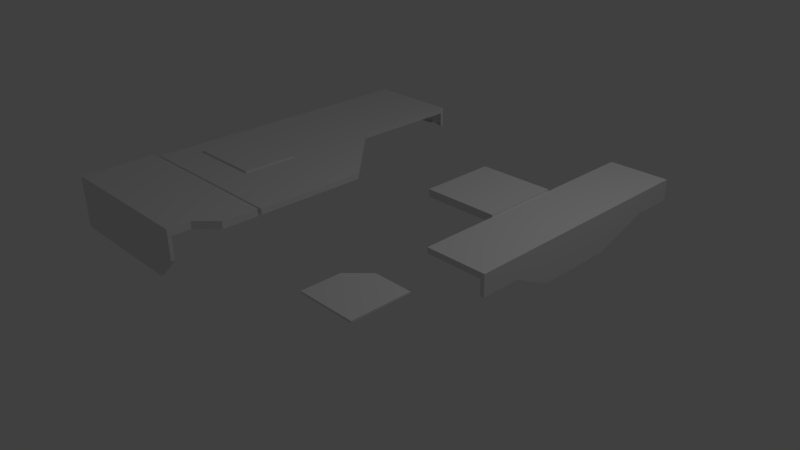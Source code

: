 # Source: PNL_F_5x5_4.blend  (saved by Blender 2.69.0; exported with 4.5.12 LTS)
import bpy
from mathutils import Matrix  # noqa: F401  (used for matrix-valued properties, if any)

bpy.ops.wm.read_factory_settings(use_empty=True)
scene = bpy.context.scene
scene.name = 'Scene'

# ---- collections
col_collection_1 = bpy.data.collections.new('Collection 1'); scene.collection.children.link(col_collection_1)

# ---- materials (node trees are filled in below, after node groups)
mat_material = bpy.data.materials.new('Material')
mat_material.alpha_threshold = 0.0
mat_material.use_transparent_shadow = False
mat_material.roughness = 0.5
mat_material.line_color = (0.0, 0.0, 0.0, 1.0)

# ---- material node trees

# ---- world
world_world = bpy.data.worlds.new('World'); scene.world = world_world
world_world.color = (0.05088, 0.05088, 0.05088)
world_world.use_sun_shadow = False
world_world.sun_shadow_jitter_overblur = 0.0
world_world.cycles.sampling_method = 'MANUAL'
world_world.cycles.sample_map_resolution = 256

# ---- cameras
cam_camera = bpy.data.cameras.new('Camera')
cam_camera.clip_end = 100.0
cam_camera.lens = 35.0
cam_camera.sensor_width = 32.0
cam_camera.sensor_height = 18.0
cam_camera.ortho_scale = 7.314
cam_camera.dof.focus_distance = 0.0
cam_camera.dof.aperture_fstop = 128.0

# ---- lights
light_lamp = bpy.data.lights.new('Lamp', 'POINT')
light_lamp.transmission_factor = 0.0
light_lamp.cutoff_distance = 30.0
light_lamp.energy = 100.0
light_lamp.shadow_buffer_clip_start = 1.001
light_lamp.shadow_soft_size = 0.1
light_lamp.shadow_maximum_resolution = 0.006
light_lamp.use_absolute_resolution = True
light_lamp.cycles.use_multiple_importance_sampling = False

# ---- meshes
me_cube = bpy.data.meshes.new('Cube')
me_cube.from_pydata([(-0.5, -2.5, 0.975), (-2.575, -2.5, 0.375), (-2.5, -2.5, 1.075), (-0.5, -2.5, 1.075), (-0.5, -2.5, 0.675), (-2.5, -2.5, 0.375), (-0.25, -1.525, 0.975), (-2.5, -1.525, 1.075), (-2.5, -1.525, 0.975), (-0.25, -1.525, 1.075), (-2.5, -2.55, 0.975), (-0.5, -2.55, 0.975), (-2.5, -2.55, 1.075), (-0.5, -2.55, 1.075), (-2.575, -2.5, 1.075), (-2.575, -2.5, 0.975), (-2.575, -1.525, 0.975), (-2.575, -1.525, 1.075), (-2.575, -2.55, 1.075), (-2.575, -2.55, 0.975), (-2.5, -2.55, 0.375), (-0.5, -2.55, 0.675), (-2.5, -1.525, 0.375), (-2.575, -1.525, 0.375), (-2.575, -2.55, 0.375), (-0.8, -2.55, 1.075), (-0.8, -2.5, 1.075), (-0.8, -2.55, 0.975), (-0.8, -1.525, 0.975), (-0.8, -1.525, 1.075), (-0.8, -2.55, 0.375), (-0.8, -2.5, 0.375), (1.75, -0.775, 0.975), (1.75, 2.5, 0.975), (1.75, 2.5, 1.05), (1.75, -0.775, 1.05), (2.5, -0.775, 1.05), (2.5, 2.5, 1.05), (1.75, 0.25, 0.975), (2.5, 0.25, 1.05), (2.5, 1.25, 1.05), (1.75, 1.25, 0.975), (1.75, 1.25, 1.05), (1.75, -0.25, 0.975), (1.75, -0.25, 1.05), (2.5, -0.25, 1.05), (2.5, 2.0, 1.05), (1.75, 2.0, 0.975), (1.75, 2.0, 1.05), (2.55, 2.0, 0.975), (2.55, 2.5, 0.975), (2.55, 2.0, 1.05), (2.55, 2.5, 1.05), (2.55, -0.775, 1.05), (2.55, -0.775, 0.975), (2.55, -0.25, 0.975), (2.55, 0.25, 0.975), (2.55, -0.25, 1.05), (2.55, 0.25, 1.05), (2.55, 1.25, 0.975), (2.55, 1.25, 1.05), (2.5, 2.55, 0.975), (1.75, 2.55, 0.975), (2.5, 2.55, 1.05), (1.75, 2.55, 1.05), (2.55, 2.55, 1.05), (2.55, 2.55, 0.975), (2.5, 2.0, 0.775), (2.5, 2.5, 0.775), (1.75, 2.5, 0.775), (2.5, -0.25, 0.775), (2.5, 0.25, 0.525), (2.55, 2.0, 0.775), (2.5, 1.25, 0.525), (2.55, 1.25, 0.525), (2.5, -0.775, 0.775), (2.55, 2.5, 0.775), (2.55, -0.25, 0.775), (2.55, 0.25, 0.525), (2.55, -0.775, 0.775), (2.5, 2.55, 0.775), (1.75, 2.55, 0.775), (2.55, 2.55, 0.775), (-0.25, -2.0, 0.975), (-2.575, -2.0, 0.375), (-2.5, -2.0, 0.375), (-0.25, -2.0, 1.075), (-2.5, -2.0, 1.075), (-2.575, -2.0, 0.975), (-2.575, -2.0, 1.075), (-0.8, -2.0, 1.075), (-2.575, -2.25, 0.375), (-2.5, -2.25, 0.375), (-2.5, -2.25, 1.075), (-2.575, -2.25, 0.975), (-2.575, -2.25, 1.075), (-0.5, -2.25, 0.975), (-0.5, -2.25, 1.075), (-0.8, -2.25, 1.075), (0.75, 0.25, 0.975), (0.75, 1.25, 0.975), (0.75, 1.25, 1.075), (0.75, 0.25, 1.075), (1.75, 0.25, 1.075), (1.75, 1.25, 1.075), (2.5, -0.775, 0.975), (-2.25, -0.25, 1.05), (-1.25, -0.25, 1.05), (-2.25, -1.0, 1.05), (-1.25, -1.0, 1.05), (-1.25, -1.0, 1.075), (-1.25, -0.25, 1.075), (-2.25, -0.25, 1.075), (-2.25, -1.0, 1.075), (2.25, -1.5, 1.0), (1.5, -2.25, 1.0), (2.25, -2.25, 1.0), (2.25, -2.25, 1.025), (2.25, -1.5, 1.025), (1.5, -2.25, 1.025), (2.25, -1.75, 1.0), (1.5, -1.75, 1.0), (2.25, -1.75, 1.025), (1.5, -1.75, 1.025), (1.75, -1.5, 1.0), (1.75, -2.25, 1.0), (1.75, -1.5, 1.025), (1.75, -2.25, 1.025), (1.75, -1.75, 1.025), (1.75, 0.25, 1.05), (0.75, 1.25, 1.05), (0.75, 0.25, 1.05), (-0.25, -1.475, 0.975), (-0.25, 0.0, 0.975), (-2.5, 0.0, 0.475), (-2.5, -1.475, 0.475), (-1.25, 1.0, 0.975), (-2.5, 1.0, 0.775), (-1.25, 2.5, 0.775), (-2.5, 2.5, 0.775), (-1.25, 2.55, 0.775), (-2.5, 2.55, 0.775), (-2.55, 0.0, 0.475), (-2.55, -1.475, 0.475), (-2.55, 1.0, 0.775), (-2.55, 2.5, 0.775), (-2.55, 2.55, 0.775), (-0.25, -1.475, 1.05), (-0.25, 0.0, 1.05), (-2.5, 0.0, 1.05), (-2.5, -1.475, 1.05), (-1.25, 1.0, 1.05), (-2.5, 1.0, 1.05), (-1.25, 2.5, 1.05), (-2.5, 2.5, 1.05), (-1.25, 2.55, 1.05), (-2.5, 2.55, 1.05), (-2.55, 0.0, 1.05), (-2.55, -1.475, 1.05), (-2.55, 1.0, 1.05), (-2.55, 2.5, 1.05), (-2.55, 2.55, 1.05), (-2.55, -1.475, 0.975), (-2.5, -1.475, 0.975), (-2.5, 2.55, 0.975), (-2.55, 2.55, 0.975), (-2.55, 2.5, 0.975), (-2.55, 1.0, 0.975), (-2.55, 0.0, 0.975), (-1.25, 2.5, 0.975), (-1.25, 2.55, 0.975)], [], [(12, 2, 14, 18), (27, 11, 13, 25), (28, 29, 9, 6), (90, 86, 9, 29), (83, 6, 9, 86), (19, 15, 1, 24), (0, 3, 13, 11), (26, 2, 12, 25), (10, 19, 24, 20), (14, 15, 19, 18), (94, 15, 14, 95), (10, 12, 18, 19), (7, 8, 16, 17), (87, 7, 17, 89), (16, 8, 22, 23), (88, 16, 23, 84), (92, 5, 1, 91), (31, 4, 21, 30), (5, 20, 24, 1), (0, 11, 21, 4), (27, 10, 20, 30), (11, 27, 30, 21), (5, 31, 30, 20), (3, 26, 25, 13), (87, 90, 29, 7), (8, 7, 29, 28), (10, 27, 25, 12), (48, 46, 37, 34), (40, 39, 58, 60), (43, 32, 35, 44), (45, 36, 53, 57), (47, 41, 42, 48), (35, 36, 45, 44), (66, 50, 76, 82), (33, 47, 48, 34), (46, 40, 60, 51), (42, 40, 46, 48), (49, 50, 52, 51), (55, 56, 58, 57), (56, 59, 60, 58), (54, 55, 57, 53), (59, 49, 51, 60), (55, 54, 79, 77), (39, 45, 57, 58), (37, 52, 65, 63), (37, 46, 51, 52), (33, 62, 81, 69), (61, 62, 64, 63), (61, 63, 65, 66), (52, 50, 66, 65), (33, 34, 64, 62), (34, 37, 63, 64), (54, 105, 75, 79), (76, 68, 80, 82), (75, 70, 77, 79), (73, 67, 72, 74), (71, 73, 74, 78), (70, 71, 78, 77), (67, 68, 76, 72), (68, 69, 81, 80), (36, 105, 54, 53), (56, 55, 77, 78), (49, 59, 74, 72), (62, 61, 80, 81), (50, 49, 72, 76), (32, 105, 36, 35), (59, 56, 78, 74), (61, 66, 82, 80), (93, 98, 90, 87), (22, 85, 84, 23), (94, 88, 84, 91), (93, 87, 89, 95), (16, 88, 89, 17), (96, 83, 86, 97), (98, 97, 86, 90), (26, 3, 97, 98), (0, 96, 97, 3), (2, 93, 95, 14), (15, 94, 91, 1), (2, 26, 98, 93), (85, 92, 91, 84), (88, 94, 95, 89), (102, 103, 104, 101), (130, 131, 102, 101), (131, 129, 103, 102), (113, 110, 111, 112), (107, 111, 110, 109), (108, 109, 110, 113), (106, 108, 113, 112), (107, 106, 112, 111), (128, 122, 118, 126), (120, 122, 117, 116), (125, 116, 117, 127), (121, 115, 119, 123), (126, 124, 121, 123), (114, 118, 122, 120), (127, 117, 122, 128), (119, 127, 128, 123), (114, 124, 126, 118), (115, 125, 127, 119), (123, 128, 126), (100, 99, 131, 130), (99, 38, 129, 131), (129, 42, 104, 103), (42, 130, 101, 104), (44, 45, 39, 129), (129, 39, 40, 42), (38, 43, 44, 129), (41, 100, 130, 42), (144, 142, 168, 167), (145, 144, 167, 166), (146, 145, 166, 165), (139, 141, 140, 138), (139, 145, 146, 141), (137, 144, 145, 139), (134, 142, 144, 137), (135, 143, 142, 134), (150, 147, 148, 149), (149, 148, 151, 152), (152, 151, 153, 154), (154, 153, 155, 156), (154, 156, 161, 160), (152, 154, 160, 159), (149, 152, 159, 157), (150, 149, 157, 158), (162, 163, 150, 158), (164, 165, 161, 156), (165, 166, 160, 161), (166, 167, 159, 160), (167, 168, 157, 159), (168, 162, 158, 157), (169, 170, 155, 153), (170, 164, 156, 155), (141, 146, 165, 164), (133, 136, 151, 148), (143, 135, 163, 162), (132, 133, 148, 147), (142, 143, 162, 168), (138, 140, 170, 169), (140, 141, 164, 170), (147, 150, 163, 132), (153, 151, 136, 169)])
_uv = me_cube.uv_layers.new(name='UVMap')
_uv.uv.foreach_set('vector', [0.1414, 0.8487, 0.1522, 0.8487, 0.1522, 0.8591, 0.1414, 0.8591, 0.1275, 0.6133, 0.1275, 0.5717, 0.1414, 0.5717, 0.1414, 0.6133, 0.301, 0.6132, 0.2872, 0.6132, 0.2872, 0.5371, 0.301, 0.5371, 0.2214, 0.6132, 0.2214, 0.5371, 0.2872, 0.5371, 0.2872, 0.6132, 0.2214, 0.5232, 0.2872, 0.5232, 0.2872, 0.5371, 0.2214, 0.5371, 0.1414, 0.8729, 0.1522, 0.8729, 0.1522, 0.956, 0.1414, 0.956, 0.1275, 0.5609, 0.1414, 0.5609, 0.1414, 0.5717, 0.1275, 0.5717, 0.1522, 0.6133, 0.1522, 0.8487, 0.1414, 0.8487, 0.1414, 0.6133, 0.1275, 0.8487, 0.1275, 0.8591, 0.04442, 0.8591, 0.04442, 0.8487, 0.1522, 0.8591, 0.1522, 0.8729, 0.1414, 0.8729, 0.1414, 0.8591, 0.1868, 0.8729, 0.1522, 0.8729, 0.1522, 0.8591, 0.1868, 0.8591, 0.1275, 0.8487, 0.1414, 0.8487, 0.1414, 0.8591, 0.1275, 0.8591, 0.2976, 0.8591, 0.2976, 0.8729, 0.2872, 0.8729, 0.2872, 0.8591, 0.2214, 0.8487, 0.2872, 0.8487, 0.2872, 0.8591, 0.2214, 0.8591, 0.2872, 0.8729, 0.2976, 0.8729, 0.2976, 0.956, 0.2872, 0.956, 0.2214, 0.8729, 0.2872, 0.8729, 0.2872, 0.956, 0.2214, 0.956, 0.1868, 0.9664, 0.1522, 0.9664, 0.1522, 0.956, 0.1868, 0.956, 0.03678, 0.6056, 0.07833, 0.5641, 0.08596, 0.5717, 0.04442, 0.6133, 0.03362, 0.8487, 0.04442, 0.8487, 0.04442, 0.8591, 0.03362, 0.8591, 0.1275, 0.5609, 0.1275, 0.5717, 0.08596, 0.5717, 0.08596, 0.5609, 0.1275, 0.6133, 0.1275, 0.8487, 0.04442, 0.8487, 0.04442, 0.6133, 0.1275, 0.5717, 0.1275, 0.6133, 0.04442, 0.6133, 0.08596, 0.5717, 0.03362, 0.8487, 0.03362, 0.6133, 0.04442, 0.6133, 0.04442, 0.8487, 0.1522, 0.5717, 0.1522, 0.6133, 0.1414, 0.6133, 0.1414, 0.5717, 0.2214, 0.8487, 0.2214, 0.6132, 0.2872, 0.6132, 0.2872, 0.8487, 0.301, 0.8487, 0.2872, 0.8487, 0.2872, 0.6132, 0.301, 0.6132, 0.1275, 0.8487, 0.1275, 0.6133, 0.1414, 0.6133, 0.1414, 0.8487, 0.9126, 0.1633, 0.8087, 0.1633, 0.8087, 0.09406, 0.9126, 0.09406, 0.8087, 0.2672, 0.8087, 0.4056, 0.7975, 0.4056, 0.7975, 0.2672, 0.9272, 0.4749, 0.9272, 0.5476, 0.9126, 0.5476, 0.9126, 0.4749, 0.8087, 0.4749, 0.8087, 0.5476, 0.7975, 0.5476, 0.7975, 0.4749, 0.9272, 0.1633, 0.9272, 0.2672, 0.9126, 0.2672, 0.9126, 0.1633, 0.9126, 0.5476, 0.8087, 0.5476, 0.8087, 0.4749, 0.9126, 0.4749, 0.7872, 0.08288, 0.7872, 0.09406, 0.7595, 0.09406, 0.7595, 0.08288, 0.9272, 0.09406, 0.9272, 0.1633, 0.9126, 0.1633, 0.9126, 0.09406, 0.8087, 0.1633, 0.8087, 0.2672, 0.7975, 0.2672, 0.7975, 0.1633, 0.9126, 0.2672, 0.8087, 0.2672, 0.8087, 0.1633, 0.9126, 0.1633, 0.7872, 0.1633, 0.7872, 0.09406, 0.7975, 0.09406, 0.7975, 0.1633, 0.7871, 0.4749, 0.7871, 0.4056, 0.7975, 0.4056, 0.7975, 0.4749, 0.7871, 0.4056, 0.7872, 0.2672, 0.7975, 0.2672, 0.7975, 0.4056, 0.7871, 0.5476, 0.7871, 0.4749, 0.7975, 0.4749, 0.7975, 0.5476, 0.7872, 0.2672, 0.7872, 0.1633, 0.7975, 0.1633, 0.7975, 0.2672, 0.7871, 0.4749, 0.7871, 0.5476, 0.7595, 0.5476, 0.7595, 0.4749, 0.8087, 0.4056, 0.8087, 0.4749, 0.7975, 0.4749, 0.7975, 0.4056, 0.8087, 0.09406, 0.7975, 0.09406, 0.7975, 0.08288, 0.8087, 0.08288, 0.8087, 0.09406, 0.8087, 0.1633, 0.7975, 0.1633, 0.7975, 0.09406, 0.9238, 0.0725, 0.9126, 0.0725, 0.9126, 0.0448, 0.9238, 0.0448, 0.8087, 0.0725, 0.9126, 0.0725, 0.9126, 0.08288, 0.8087, 0.08288, 0.8087, 0.0725, 0.8087, 0.08288, 0.7975, 0.08288, 0.7975, 0.0725, 0.7975, 0.09406, 0.7872, 0.09406, 0.7872, 0.08288, 0.7975, 0.08288, 0.9238, 0.0725, 0.9238, 0.08288, 0.9126, 0.08288, 0.9126, 0.0725, 0.9126, 0.09406, 0.8087, 0.09406, 0.8087, 0.08288, 0.9126, 0.08288, 0.7871, 0.5476, 0.7871, 0.5588, 0.7595, 0.5588, 0.7595, 0.5476, 0.7595, 0.09406, 0.7483, 0.09406, 0.7483, 0.08288, 0.7595, 0.08288, 0.7483, 0.5476, 0.7483, 0.4808, 0.7595, 0.4749, 0.7595, 0.5476, 0.714, 0.2607, 0.7483, 0.1579, 0.7595, 0.1633, 0.7248, 0.2672, 0.7137, 0.4056, 0.7137, 0.2672, 0.7248, 0.2672, 0.7248, 0.4056, 0.7483, 0.4808, 0.7144, 0.413, 0.7248, 0.4056, 0.7595, 0.4749, 0.7483, 0.1579, 0.7483, 0.09406, 0.7595, 0.09406, 0.7595, 0.1633, 0.8087, 0.03362, 0.9126, 0.03362, 0.9126, 0.0448, 0.8087, 0.0448, 0.7975, 0.5588, 0.7871, 0.5588, 0.7871, 0.5476, 0.7975, 0.5476, 0.7871, 0.4056, 0.7871, 0.4749, 0.7595, 0.4749, 0.7248, 0.4056, 0.7872, 0.1633, 0.7872, 0.2672, 0.7248, 0.2672, 0.7595, 0.1633, 0.9126, 0.0725, 0.8087, 0.0725, 0.8087, 0.0448, 0.9126, 0.0448, 0.7872, 0.09406, 0.7872, 0.1633, 0.7595, 0.1633, 0.7595, 0.09406, 0.9126, 0.5622, 0.8087, 0.5622, 0.8087, 0.5476, 0.9126, 0.5476, 0.7872, 0.2672, 0.7871, 0.4056, 0.7248, 0.4056, 0.7248, 0.2672, 0.8087, 0.0725, 0.7975, 0.0725, 0.7975, 0.0448, 0.8087, 0.0448, 0.1868, 0.8487, 0.1868, 0.6132, 0.2214, 0.6132, 0.2214, 0.8487, 0.2872, 0.9664, 0.2214, 0.9664, 0.2214, 0.956, 0.2872, 0.956, 0.1868, 0.8729, 0.2214, 0.8729, 0.2214, 0.956, 0.1868, 0.956, 0.1868, 0.8487, 0.2214, 0.8487, 0.2214, 0.8591, 0.1868, 0.8591, 0.2872, 0.8729, 0.2214, 0.8729, 0.2214, 0.8591, 0.2872, 0.8591, 0.181, 0.5579, 0.2116, 0.5273, 0.2214, 0.5371, 0.1868, 0.5717, 0.1868, 0.6132, 0.1868, 0.5717, 0.2214, 0.5371, 0.2214, 0.6132, 0.1522, 0.6133, 0.1522, 0.5717, 0.1868, 0.5717, 0.1868, 0.6132, 0.1522, 0.5579, 0.181, 0.5579, 0.1868, 0.5717, 0.1522, 0.5717, 0.1522, 0.8487, 0.1868, 0.8487, 0.1868, 0.8591, 0.1522, 0.8591, 0.1522, 0.8729, 0.1868, 0.8729, 0.1868, 0.956, 0.1522, 0.956, 0.1522, 0.8487, 0.1522, 0.6133, 0.1868, 0.6132, 0.1868, 0.8487, 0.2214, 0.9664, 0.1868, 0.9664, 0.1868, 0.956, 0.2214, 0.956, 0.2214, 0.8729, 0.1868, 0.8729, 0.1868, 0.8591, 0.2214, 0.8591, 0.8521, 0.7903, 0.7137, 0.7903, 0.7137, 0.6518, 0.8521, 0.6518, 0.8641, 0.6518, 0.8641, 0.7903, 0.8521, 0.7903, 0.8521, 0.6518, 0.8521, 0.8023, 0.7137, 0.8023, 0.7137, 0.7903, 0.8521, 0.7903, 0.5534, 0.6651, 0.3803, 0.6651, 0.3803, 0.5353, 0.5534, 0.5353, 0.3683, 0.5353, 0.3803, 0.5353, 0.3803, 0.6651, 0.3683, 0.6651, 0.5534, 0.6772, 0.3803, 0.6772, 0.3803, 0.6651, 0.5534, 0.6651, 0.5655, 0.5353, 0.5655, 0.6651, 0.5534, 0.6651, 0.5534, 0.5353, 0.3803, 0.5232, 0.5534, 0.5232, 0.5534, 0.5353, 0.3803, 0.5353, 0.4751, 0.8349, 0.553, 0.8349, 0.553, 0.8781, 0.4751, 0.8781, 0.5655, 0.8349, 0.553, 0.8349, 0.553, 0.757, 0.5655, 0.757, 0.4751, 0.7445, 0.553, 0.7445, 0.553, 0.757, 0.4751, 0.757, 0.4193, 0.8349, 0.4193, 0.757, 0.4318, 0.757, 0.4318, 0.8349, 0.4751, 0.8781, 0.465, 0.8883, 0.4217, 0.845, 0.4318, 0.8349, 0.5655, 0.8781, 0.553, 0.8781, 0.553, 0.8349, 0.5655, 0.8349, 0.4751, 0.757, 0.553, 0.757, 0.553, 0.8349, 0.4751, 0.8349, 0.4318, 0.757, 0.4751, 0.757, 0.4751, 0.8349, 0.4318, 0.8349, 0.553, 0.8907, 0.4751, 0.8907, 0.4751, 0.8781, 0.553, 0.8781, 0.4318, 0.7445, 0.4751, 0.7445, 0.4751, 0.757, 0.4318, 0.757, 0.4318, 0.8349, 0.4751, 0.8349, 0.4751, 0.8781, 0.8745, 0.6518, 0.8745, 0.7903, 0.8641, 0.7903, 0.8641, 0.6518, 0.8521, 0.8127, 0.7137, 0.8127, 0.7137, 0.8023, 0.8521, 0.8023, 0.9126, 0.4056, 0.9126, 0.2672, 0.9272, 0.2672, 0.9272, 0.4056, 0.7137, 0.6399, 0.8521, 0.6399, 0.8521, 0.6518, 0.7137, 0.6518, 0.9126, 0.4749, 0.8087, 0.4749, 0.8087, 0.4056, 0.9126, 0.4056, 0.9126, 0.4056, 0.8087, 0.4056, 0.8087, 0.2672, 0.9126, 0.2672, 0.9272, 0.4056, 0.9272, 0.4749, 0.9126, 0.4749, 0.9126, 0.4056, 0.7137, 0.6295, 0.8521, 0.6295, 0.8521, 0.6399, 0.7137, 0.6399, 0.3002, 0.08901, 0.4318, 0.04747, 0.4318, 0.1098, 0.3002, 0.1098, 0.09247, 0.08901, 0.3002, 0.08901, 0.3002, 0.1098, 0.09247, 0.1098, 0.07863, 0.08901, 0.09247, 0.08901, 0.09247, 0.1098, 0.07863, 0.1098, 0.03362, 0.134, 0.04747, 0.134, 0.04747, 0.3002, 0.03362, 0.3002, 0.09247, 0.07517, 0.09247, 0.08901, 0.07863, 0.08901, 0.07863, 0.07517, 0.2923, 0.07517, 0.3002, 0.08901, 0.09247, 0.08901, 0.09247, 0.07517, 0.4229, 0.03391, 0.4318, 0.04747, 0.3002, 0.08901, 0.2923, 0.07517, 0.6291, 0.03362, 0.6291, 0.04747, 0.4318, 0.04747, 0.4318, 0.03362, 0.6291, 0.134, 0.6291, 0.4387, 0.4318, 0.4387, 0.4318, 0.134, 0.4318, 0.134, 0.4318, 0.4387, 0.3002, 0.3002, 0.3002, 0.134, 0.3002, 0.134, 0.3002, 0.3002, 0.09247, 0.3002, 0.09247, 0.134, 0.09247, 0.134, 0.09247, 0.3002, 0.07863, 0.3002, 0.07863, 0.134, 0.09247, 0.134, 0.07863, 0.134, 0.07863, 0.1202, 0.09247, 0.1202, 0.3002, 0.134, 0.09247, 0.134, 0.09247, 0.1202, 0.3002, 0.1202, 0.4318, 0.134, 0.3002, 0.134, 0.3002, 0.1202, 0.4318, 0.1202, 0.6291, 0.134, 0.4318, 0.134, 0.4318, 0.1202, 0.6291, 0.1202, 0.6291, 0.1098, 0.6429, 0.1098, 0.6429, 0.1202, 0.6291, 0.1202, 0.06824, 0.134, 0.06824, 0.1202, 0.07863, 0.1202, 0.07863, 0.134, 0.07863, 0.1098, 0.09247, 0.1098, 0.09247, 0.1202, 0.07863, 0.1202, 0.09247, 0.1098, 0.3002, 0.1098, 0.3002, 0.1202, 0.09247, 0.1202, 0.3002, 0.1098, 0.4318, 0.1098, 0.4318, 0.1202, 0.3002, 0.1202, 0.4318, 0.1098, 0.6291, 0.1098, 0.6291, 0.1202, 0.4318, 0.1202, 0.06824, 0.314, 0.06824, 0.3002, 0.07863, 0.3002, 0.07863, 0.314, 0.06824, 0.3002, 0.06824, 0.134, 0.07863, 0.134, 0.07863, 0.3002, 0.04747, 0.134, 0.04747, 0.1202, 0.06824, 0.1202, 0.06824, 0.134, 0.4175, 0.446, 0.289, 0.3106, 0.3002, 0.3002, 0.4318, 0.4387, 0.6291, 0.04747, 0.6429, 0.04747, 0.6429, 0.1098, 0.6291, 0.1098, 0.6291, 0.456, 0.4318, 0.456, 0.4318, 0.4387, 0.6291, 0.4387, 0.4318, 0.04747, 0.6291, 0.04747, 0.6291, 0.1098, 0.4318, 0.1098, 0.04747, 0.314, 0.04747, 0.3002, 0.06824, 0.3002, 0.06824, 0.314, 0.04747, 0.3002, 0.04747, 0.134, 0.06824, 0.134, 0.06824, 0.3002, 0.6291, 0.4387, 0.6291, 0.134, 0.6464, 0.134, 0.6464, 0.4387, 0.09247, 0.3002, 0.3002, 0.3002, 0.289, 0.3106, 0.09247, 0.3106])
_uv.active_render = True
_uv = me_cube.uv_layers.new(name='UV coord')
_uv.uv.foreach_set('vector', [0.1414, 0.8487, 0.1522, 0.8487, 0.1522, 0.8591, 0.1414, 0.8591, 0.1275, 0.6133, 0.1275, 0.5717, 0.1414, 0.5717, 0.1414, 0.6133, 0.301, 0.6132, 0.2872, 0.6132, 0.2872, 0.5371, 0.301, 0.5371, 0.2214, 0.6132, 0.2214, 0.5371, 0.2872, 0.5371, 0.2872, 0.6132, 0.2214, 0.5232, 0.2872, 0.5232, 0.2872, 0.5371, 0.2214, 0.5371, 0.1414, 0.8729, 0.1522, 0.8729, 0.1522, 0.956, 0.1414, 0.956, 0.1275, 0.5609, 0.1414, 0.5609, 0.1414, 0.5717, 0.1275, 0.5717, 0.1522, 0.6133, 0.1522, 0.8487, 0.1414, 0.8487, 0.1414, 0.6133, 0.1275, 0.8487, 0.1275, 0.8591, 0.04442, 0.8591, 0.04442, 0.8487, 0.1522, 0.8591, 0.1522, 0.8729, 0.1414, 0.8729, 0.1414, 0.8591, 0.1868, 0.8729, 0.1522, 0.8729, 0.1522, 0.8591, 0.1868, 0.8591, 0.1275, 0.8487, 0.1414, 0.8487, 0.1414, 0.8591, 0.1275, 0.8591, 0.2976, 0.8591, 0.2976, 0.8729, 0.2872, 0.8729, 0.2872, 0.8591, 0.2214, 0.8487, 0.2872, 0.8487, 0.2872, 0.8591, 0.2214, 0.8591, 0.2872, 0.8729, 0.2976, 0.8729, 0.2976, 0.956, 0.2872, 0.956, 0.2214, 0.8729, 0.2872, 0.8729, 0.2872, 0.956, 0.2214, 0.956, 0.1868, 0.9664, 0.1522, 0.9664, 0.1522, 0.956, 0.1868, 0.956, 0.03678, 0.6056, 0.07833, 0.5641, 0.08596, 0.5717, 0.04442, 0.6133, 0.03362, 0.8487, 0.04442, 0.8487, 0.04442, 0.8591, 0.03362, 0.8591, 0.1275, 0.5609, 0.1275, 0.5717, 0.08596, 0.5717, 0.08596, 0.5609, 0.1275, 0.6133, 0.1275, 0.8487, 0.04442, 0.8487, 0.04442, 0.6133, 0.1275, 0.5717, 0.1275, 0.6133, 0.04442, 0.6133, 0.08596, 0.5717, 0.03362, 0.8487, 0.03362, 0.6133, 0.04442, 0.6133, 0.04442, 0.8487, 0.1522, 0.5717, 0.1522, 0.6133, 0.1414, 0.6133, 0.1414, 0.5717, 0.2214, 0.8487, 0.2214, 0.6132, 0.2872, 0.6132, 0.2872, 0.8487, 0.301, 0.8487, 0.2872, 0.8487, 0.2872, 0.6132, 0.301, 0.6132, 0.1275, 0.8487, 0.1275, 0.6133, 0.1414, 0.6133, 0.1414, 0.8487, 0.9126, 0.1633, 0.8087, 0.1633, 0.8087, 0.09406, 0.9126, 0.09406, 0.8087, 0.2672, 0.8087, 0.4056, 0.7975, 0.4056, 0.7975, 0.2672, 0.9272, 0.4749, 0.9272, 0.5476, 0.9126, 0.5476, 0.9126, 0.4749, 0.8087, 0.4749, 0.8087, 0.5476, 0.7975, 0.5476, 0.7975, 0.4749, 0.9272, 0.1633, 0.9272, 0.2672, 0.9126, 0.2672, 0.9126, 0.1633, 0.9126, 0.5476, 0.8087, 0.5476, 0.8087, 0.4749, 0.9126, 0.4749, 0.7872, 0.08288, 0.7872, 0.09406, 0.7595, 0.09406, 0.7595, 0.08288, 0.9272, 0.09406, 0.9272, 0.1633, 0.9126, 0.1633, 0.9126, 0.09406, 0.8087, 0.1633, 0.8087, 0.2672, 0.7975, 0.2672, 0.7975, 0.1633, 0.9126, 0.2672, 0.8087, 0.2672, 0.8087, 0.1633, 0.9126, 0.1633, 0.7872, 0.1633, 0.7872, 0.09406, 0.7975, 0.09406, 0.7975, 0.1633, 0.7871, 0.4749, 0.7871, 0.4056, 0.7975, 0.4056, 0.7975, 0.4749, 0.7871, 0.4056, 0.7872, 0.2672, 0.7975, 0.2672, 0.7975, 0.4056, 0.7871, 0.5476, 0.7871, 0.4749, 0.7975, 0.4749, 0.7975, 0.5476, 0.7872, 0.2672, 0.7872, 0.1633, 0.7975, 0.1633, 0.7975, 0.2672, 0.7871, 0.4749, 0.7871, 0.5476, 0.7595, 0.5476, 0.7595, 0.4749, 0.8087, 0.4056, 0.8087, 0.4749, 0.7975, 0.4749, 0.7975, 0.4056, 0.8087, 0.09406, 0.7975, 0.09406, 0.7975, 0.08288, 0.8087, 0.08288, 0.8087, 0.09406, 0.8087, 0.1633, 0.7975, 0.1633, 0.7975, 0.09406, 0.9238, 0.0725, 0.9126, 0.0725, 0.9126, 0.0448, 0.9238, 0.0448, 0.8087, 0.0725, 0.9126, 0.0725, 0.9126, 0.08288, 0.8087, 0.08288, 0.8087, 0.0725, 0.8087, 0.08288, 0.7975, 0.08288, 0.7975, 0.0725, 0.7975, 0.09406, 0.7872, 0.09406, 0.7872, 0.08288, 0.7975, 0.08288, 0.9238, 0.0725, 0.9238, 0.08288, 0.9126, 0.08288, 0.9126, 0.0725, 0.9126, 0.09406, 0.8087, 0.09406, 0.8087, 0.08288, 0.9126, 0.08288, 0.7871, 0.5476, 0.7871, 0.5588, 0.7595, 0.5588, 0.7595, 0.5476, 0.7595, 0.09406, 0.7483, 0.09406, 0.7483, 0.08288, 0.7595, 0.08288, 0.7483, 0.5476, 0.7483, 0.4808, 0.7595, 0.4749, 0.7595, 0.5476, 0.714, 0.2607, 0.7483, 0.1579, 0.7595, 0.1633, 0.7248, 0.2672, 0.7137, 0.4056, 0.7137, 0.2672, 0.7248, 0.2672, 0.7248, 0.4056, 0.7483, 0.4808, 0.7144, 0.413, 0.7248, 0.4056, 0.7595, 0.4749, 0.7483, 0.1579, 0.7483, 0.09406, 0.7595, 0.09406, 0.7595, 0.1633, 0.8087, 0.03362, 0.9126, 0.03362, 0.9126, 0.0448, 0.8087, 0.0448, 0.7975, 0.5588, 0.7871, 0.5588, 0.7871, 0.5476, 0.7975, 0.5476, 0.7871, 0.4056, 0.7871, 0.4749, 0.7595, 0.4749, 0.7248, 0.4056, 0.7872, 0.1633, 0.7872, 0.2672, 0.7248, 0.2672, 0.7595, 0.1633, 0.9126, 0.0725, 0.8087, 0.0725, 0.8087, 0.0448, 0.9126, 0.0448, 0.7872, 0.09406, 0.7872, 0.1633, 0.7595, 0.1633, 0.7595, 0.09406, 0.9126, 0.5622, 0.8087, 0.5622, 0.8087, 0.5476, 0.9126, 0.5476, 0.7872, 0.2672, 0.7871, 0.4056, 0.7248, 0.4056, 0.7248, 0.2672, 0.8087, 0.0725, 0.7975, 0.0725, 0.7975, 0.0448, 0.8087, 0.0448, 0.1868, 0.8487, 0.1868, 0.6132, 0.2214, 0.6132, 0.2214, 0.8487, 0.2872, 0.9664, 0.2214, 0.9664, 0.2214, 0.956, 0.2872, 0.956, 0.1868, 0.8729, 0.2214, 0.8729, 0.2214, 0.956, 0.1868, 0.956, 0.1868, 0.8487, 0.2214, 0.8487, 0.2214, 0.8591, 0.1868, 0.8591, 0.2872, 0.8729, 0.2214, 0.8729, 0.2214, 0.8591, 0.2872, 0.8591, 0.181, 0.5579, 0.2116, 0.5273, 0.2214, 0.5371, 0.1868, 0.5717, 0.1868, 0.6132, 0.1868, 0.5717, 0.2214, 0.5371, 0.2214, 0.6132, 0.1522, 0.6133, 0.1522, 0.5717, 0.1868, 0.5717, 0.1868, 0.6132, 0.1522, 0.5579, 0.181, 0.5579, 0.1868, 0.5717, 0.1522, 0.5717, 0.1522, 0.8487, 0.1868, 0.8487, 0.1868, 0.8591, 0.1522, 0.8591, 0.1522, 0.8729, 0.1868, 0.8729, 0.1868, 0.956, 0.1522, 0.956, 0.1522, 0.8487, 0.1522, 0.6133, 0.1868, 0.6132, 0.1868, 0.8487, 0.2214, 0.9664, 0.1868, 0.9664, 0.1868, 0.956, 0.2214, 0.956, 0.2214, 0.8729, 0.1868, 0.8729, 0.1868, 0.8591, 0.2214, 0.8591, 0.8521, 0.7903, 0.7137, 0.7903, 0.7137, 0.6518, 0.8521, 0.6518, 0.8641, 0.6518, 0.8641, 0.7903, 0.8521, 0.7903, 0.8521, 0.6518, 0.8521, 0.8023, 0.7137, 0.8023, 0.7137, 0.7903, 0.8521, 0.7903, 0.5534, 0.6651, 0.3803, 0.6651, 0.3803, 0.5353, 0.5534, 0.5353, 0.3683, 0.5353, 0.3803, 0.5353, 0.3803, 0.6651, 0.3683, 0.6651, 0.5534, 0.6772, 0.3803, 0.6772, 0.3803, 0.6651, 0.5534, 0.6651, 0.5655, 0.5353, 0.5655, 0.6651, 0.5534, 0.6651, 0.5534, 0.5353, 0.3803, 0.5232, 0.5534, 0.5232, 0.5534, 0.5353, 0.3803, 0.5353, 0.4751, 0.8349, 0.553, 0.8349, 0.553, 0.8781, 0.4751, 0.8781, 0.5655, 0.8349, 0.553, 0.8349, 0.553, 0.757, 0.5655, 0.757, 0.4751, 0.7445, 0.553, 0.7445, 0.553, 0.757, 0.4751, 0.757, 0.4193, 0.8349, 0.4193, 0.757, 0.4318, 0.757, 0.4318, 0.8349, 0.4751, 0.8781, 0.465, 0.8883, 0.4217, 0.845, 0.4318, 0.8349, 0.5655, 0.8781, 0.553, 0.8781, 0.553, 0.8349, 0.5655, 0.8349, 0.4751, 0.757, 0.553, 0.757, 0.553, 0.8349, 0.4751, 0.8349, 0.4318, 0.757, 0.4751, 0.757, 0.4751, 0.8349, 0.4318, 0.8349, 0.553, 0.8907, 0.4751, 0.8907, 0.4751, 0.8781, 0.553, 0.8781, 0.4318, 0.7445, 0.4751, 0.7445, 0.4751, 0.757, 0.4318, 0.757, 0.4318, 0.8349, 0.4751, 0.8349, 0.4751, 0.8781, 0.8745, 0.6518, 0.8745, 0.7903, 0.8641, 0.7903, 0.8641, 0.6518, 0.8521, 0.8127, 0.7137, 0.8127, 0.7137, 0.8023, 0.8521, 0.8023, 0.9126, 0.4056, 0.9126, 0.2672, 0.9272, 0.2672, 0.9272, 0.4056, 0.7137, 0.6399, 0.8521, 0.6399, 0.8521, 0.6518, 0.7137, 0.6518, 0.9126, 0.4749, 0.8087, 0.4749, 0.8087, 0.4056, 0.9126, 0.4056, 0.9126, 0.4056, 0.8087, 0.4056, 0.8087, 0.2672, 0.9126, 0.2672, 0.9272, 0.4056, 0.9272, 0.4749, 0.9126, 0.4749, 0.9126, 0.4056, 0.7137, 0.6295, 0.8521, 0.6295, 0.8521, 0.6399, 0.7137, 0.6399, 0.3002, 0.08901, 0.4318, 0.04747, 0.4318, 0.1098, 0.3002, 0.1098, 0.09247, 0.08901, 0.3002, 0.08901, 0.3002, 0.1098, 0.09247, 0.1098, 0.07863, 0.08901, 0.09247, 0.08901, 0.09247, 0.1098, 0.07863, 0.1098, 0.03362, 0.134, 0.04747, 0.134, 0.04747, 0.3002, 0.03362, 0.3002, 0.09247, 0.07517, 0.09247, 0.08901, 0.07863, 0.08901, 0.07863, 0.07517, 0.2923, 0.07517, 0.3002, 0.08901, 0.09247, 0.08901, 0.09247, 0.07517, 0.4229, 0.03391, 0.4318, 0.04747, 0.3002, 0.08901, 0.2923, 0.07517, 0.6291, 0.03362, 0.6291, 0.04747, 0.4318, 0.04747, 0.4318, 0.03362, 0.6291, 0.134, 0.6291, 0.4387, 0.4318, 0.4387, 0.4318, 0.134, 0.4318, 0.134, 0.4318, 0.4387, 0.3002, 0.3002, 0.3002, 0.134, 0.3002, 0.134, 0.3002, 0.3002, 0.09247, 0.3002, 0.09247, 0.134, 0.09247, 0.134, 0.09247, 0.3002, 0.07863, 0.3002, 0.07863, 0.134, 0.09247, 0.134, 0.07863, 0.134, 0.07863, 0.1202, 0.09247, 0.1202, 0.3002, 0.134, 0.09247, 0.134, 0.09247, 0.1202, 0.3002, 0.1202, 0.4318, 0.134, 0.3002, 0.134, 0.3002, 0.1202, 0.4318, 0.1202, 0.6291, 0.134, 0.4318, 0.134, 0.4318, 0.1202, 0.6291, 0.1202, 0.6291, 0.1098, 0.6429, 0.1098, 0.6429, 0.1202, 0.6291, 0.1202, 0.06824, 0.134, 0.06824, 0.1202, 0.07863, 0.1202, 0.07863, 0.134, 0.07863, 0.1098, 0.09247, 0.1098, 0.09247, 0.1202, 0.07863, 0.1202, 0.09247, 0.1098, 0.3002, 0.1098, 0.3002, 0.1202, 0.09247, 0.1202, 0.3002, 0.1098, 0.4318, 0.1098, 0.4318, 0.1202, 0.3002, 0.1202, 0.4318, 0.1098, 0.6291, 0.1098, 0.6291, 0.1202, 0.4318, 0.1202, 0.06824, 0.314, 0.06824, 0.3002, 0.07863, 0.3002, 0.07863, 0.314, 0.06824, 0.3002, 0.06824, 0.134, 0.07863, 0.134, 0.07863, 0.3002, 0.04747, 0.134, 0.04747, 0.1202, 0.06824, 0.1202, 0.06824, 0.134, 0.4175, 0.446, 0.289, 0.3106, 0.3002, 0.3002, 0.4318, 0.4387, 0.6291, 0.04747, 0.6429, 0.04747, 0.6429, 0.1098, 0.6291, 0.1098, 0.6291, 0.456, 0.4318, 0.456, 0.4318, 0.4387, 0.6291, 0.4387, 0.4318, 0.04747, 0.6291, 0.04747, 0.6291, 0.1098, 0.4318, 0.1098, 0.04747, 0.314, 0.04747, 0.3002, 0.06824, 0.3002, 0.06824, 0.314, 0.04747, 0.3002, 0.04747, 0.134, 0.06824, 0.134, 0.06824, 0.3002, 0.6291, 0.4387, 0.6291, 0.134, 0.6464, 0.134, 0.6464, 0.4387, 0.09247, 0.3002, 0.3002, 0.3002, 0.289, 0.3106, 0.09247, 0.3106])
me_cube.materials.append(mat_material)
me_cube.materials.append(None)
me_cube.use_remesh_preserve_volume = False
me_cube.use_remesh_preserve_attributes = False
me_cube.use_mirror_vertex_groups = False
me_cube.update()

# ---- objects
ob_f_d_5x5_l_4 = bpy.data.objects.new('f_D_5x5_L_4', me_cube)
ob_lamp = bpy.data.objects.new('Lamp', light_lamp)
ob_camera = bpy.data.objects.new('Camera', cam_camera)

# ---- transforms, parenting, visibility, modifiers, constraints
ob_f_d_5x5_l_4.location = (0.0, 0.0, 0.0)
ob_f_d_5x5_l_4.lock_rotations_4d = False
ob_f_d_5x5_l_4.empty_display_type = 'ARROWS'
ob_f_d_5x5_l_4.lineart.crease_threshold = 0.0
ob_lamp.location = (4.076, 1.005, 5.904)
ob_lamp.rotation_euler = (0.6503, 0.05522, 1.866)
ob_lamp.lock_rotations_4d = False
ob_lamp.empty_display_type = 'ARROWS'
ob_lamp.color = (0.0, 0.0, 0.0, 0.0)
ob_lamp.hide_viewport = True
ob_lamp.lineart.crease_threshold = 0.0
ob_camera.location = (7.481, -6.508, 5.344)
ob_camera.rotation_euler = (1.109, 0.01082, 0.8149)
ob_camera.lock_rotations_4d = False
ob_camera.empty_display_type = 'ARROWS'
ob_camera.color = (0.0, 0.0, 0.0, 0.0)
ob_camera.hide_viewport = True
ob_camera.display_type = 'WIRE'
ob_camera.lineart.crease_threshold = 0.0

# ---- collection membership
col_collection_1.objects.link(ob_f_d_5x5_l_4)
col_collection_1.objects.link(ob_lamp)
col_collection_1.objects.link(ob_camera)

# ---- scene / render settings (as saved in the file)
scene.camera = ob_camera
scene.frame_start = 1; scene.frame_end = 250; scene.frame_set(1)
scene.render.engine = 'BLENDER_EEVEE_NEXT'
scene.render.image_settings.compression = 90
scene.render.resolution_percentage = 50
scene.render.dither_intensity = 0.0
scene.cycles.use_denoising = False
scene.cycles.samples = 10
scene.cycles.sampling_pattern = 'TABULATED_SOBOL'
scene.cycles.light_sampling_threshold = 0.0
scene.cycles.use_adaptive_sampling = False
scene.cycles.use_light_tree = False
scene.cycles.blur_glossy = 0.0
scene.cycles.volume_bounces = 1
scene.cycles.pixel_filter_type = 'GAUSSIAN'
scene.cycles.sample_clamp_indirect = 0.0
scene.view_settings.view_transform = 'Standard'
bpy.context.view_layer.update()
